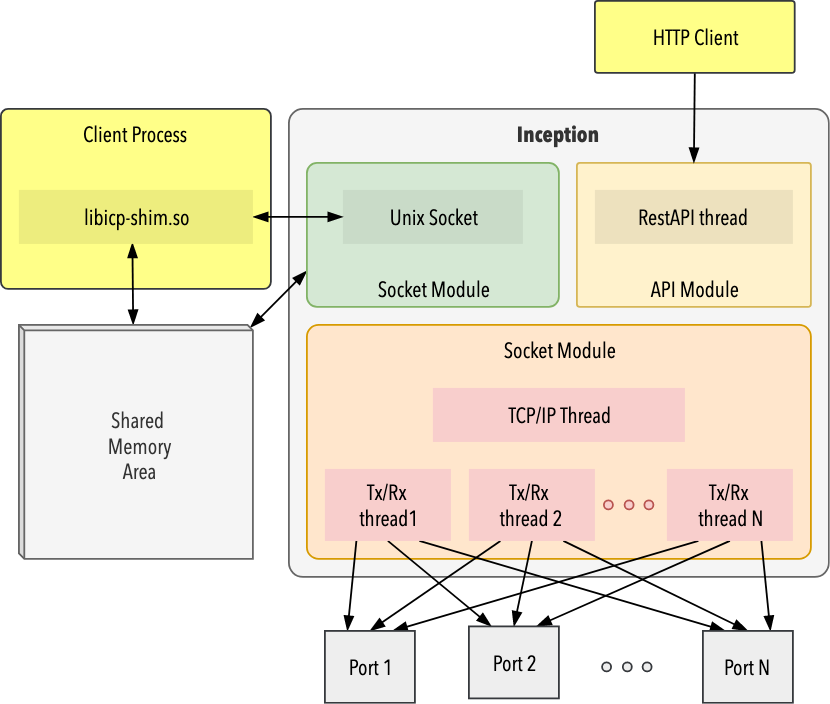

The diagram above was exported from draw.io. Its source (the exported page's mxGraphModel, read from the mxfile embedded in the PNG):
<mxGraphModel dx="786" dy="582" grid="1" gridSize="10" guides="1" tooltips="1" connect="1" arrows="1" fold="1" page="1" pageScale="1" pageWidth="850" pageHeight="1100" math="0" shadow="0">
  <root>
    <mxCell id="0" />
    <mxCell id="1" parent="0" />
    <mxCell id="J4GhYICdslUdzt1IR0QE-3" value="Client&amp;nbsp;Process" style="rounded=1;whiteSpace=wrap;html=1;arcSize=4;fillColor=#ffff88;strokeColor=#36393d;verticalAlign=top;fontFamily=Avenir Next Condensed;" parent="1" vertex="1">
      <mxGeometry x="60" y="140" width="150" height="100" as="geometry" />
    </mxCell>
    <mxCell id="J4GhYICdslUdzt1IR0QE-4" value="&lt;font&gt;Inception&lt;/font&gt;" style="rounded=1;whiteSpace=wrap;html=1;arcSize=3;verticalAlign=top;fontFamily=Avenir Next Condensed;fontStyle=1;fillColor=#f5f5f5;strokeColor=#666666;fontColor=#333333;" parent="1" vertex="1">
      <mxGeometry x="220" y="140" width="300" height="260" as="geometry" />
    </mxCell>
    <mxCell id="J4GhYICdslUdzt1IR0QE-48" style="rounded=0;orthogonalLoop=1;jettySize=auto;html=1;exitX=0;exitY=0.75;exitDx=0;exitDy=0;startArrow=blockThin;startFill=1;endArrow=blockThin;endFill=1;fontFamily=Avenir Next Condensed;entryX=0;entryY=0;entryDx=128.5;entryDy=1.5;entryPerimeter=0;" parent="1" source="J4GhYICdslUdzt1IR0QE-5" target="J4GhYICdslUdzt1IR0QE-45" edge="1">
      <mxGeometry relative="1" as="geometry" />
    </mxCell>
    <mxCell id="J4GhYICdslUdzt1IR0QE-5" value="Socket Module" style="rounded=1;whiteSpace=wrap;html=1;arcSize=7;verticalAlign=bottom;fillColor=#d5e8d4;strokeColor=#82b366;fontFamily=Avenir Next Condensed;fontStyle=0" parent="1" vertex="1">
      <mxGeometry x="230" y="170" width="140" height="80" as="geometry" />
    </mxCell>
    <mxCell id="J4GhYICdslUdzt1IR0QE-6" value="API Module" style="rounded=1;whiteSpace=wrap;html=1;arcSize=2;verticalAlign=bottom;fillColor=#fff2cc;strokeColor=#d6b656;fontFamily=Avenir Next Condensed;fontStyle=0" parent="1" vertex="1">
      <mxGeometry x="380" y="170" width="130" height="80" as="geometry" />
    </mxCell>
    <mxCell id="J4GhYICdslUdzt1IR0QE-7" value="Socket Module" style="rounded=1;whiteSpace=wrap;html=1;arcSize=5;fillColor=#ffe6cc;strokeColor=#d79b00;verticalAlign=top;fontFamily=Avenir Next Condensed;" parent="1" vertex="1">
      <mxGeometry x="230" y="260" width="280" height="130" as="geometry" />
    </mxCell>
    <mxCell id="J4GhYICdslUdzt1IR0QE-8" value="Unix Socket" style="rounded=0;whiteSpace=wrap;html=1;fillColor=#C9DBC8;strokeColor=none;fontFamily=Avenir Next Condensed;" parent="1" vertex="1">
      <mxGeometry x="250" y="185" width="100" height="30" as="geometry" />
    </mxCell>
    <mxCell id="J4GhYICdslUdzt1IR0QE-9" value="RestAPI thread" style="rounded=0;whiteSpace=wrap;html=1;fillColor=#EDE1BE;strokeColor=none;fontFamily=Avenir Next Condensed;spacing=0;" parent="1" vertex="1">
      <mxGeometry x="390" y="185" width="110" height="30" as="geometry" />
    </mxCell>
    <mxCell id="J4GhYICdslUdzt1IR0QE-11" value="TCP/IP Thread" style="rounded=0;whiteSpace=wrap;html=1;fillColor=#f8cecc;strokeColor=none;fontFamily=Avenir Next Condensed;" parent="1" vertex="1">
      <mxGeometry x="300" y="295" width="140" height="30" as="geometry" />
    </mxCell>
    <mxCell id="J4GhYICdslUdzt1IR0QE-23" style="rounded=0;orthogonalLoop=1;jettySize=auto;html=1;exitX=0.25;exitY=1;exitDx=0;exitDy=0;entryX=0.25;entryY=0;entryDx=0;entryDy=0;endArrow=blockThin;endFill=1;fontFamily=Avenir Next Condensed;" parent="1" source="J4GhYICdslUdzt1IR0QE-12" target="J4GhYICdslUdzt1IR0QE-20" edge="1">
      <mxGeometry relative="1" as="geometry" />
    </mxCell>
    <mxCell id="J4GhYICdslUdzt1IR0QE-24" style="edgeStyle=none;rounded=0;orthogonalLoop=1;jettySize=auto;html=1;exitX=0.5;exitY=1;exitDx=0;exitDy=0;entryX=0.25;entryY=0;entryDx=0;entryDy=0;endArrow=blockThin;endFill=1;fontFamily=Avenir Next Condensed;" parent="1" source="J4GhYICdslUdzt1IR0QE-12" target="J4GhYICdslUdzt1IR0QE-21" edge="1">
      <mxGeometry relative="1" as="geometry" />
    </mxCell>
    <mxCell id="J4GhYICdslUdzt1IR0QE-25" style="edgeStyle=none;rounded=0;orthogonalLoop=1;jettySize=auto;html=1;exitX=0.75;exitY=1;exitDx=0;exitDy=0;entryX=0.25;entryY=0;entryDx=0;entryDy=0;endArrow=blockThin;endFill=1;fontFamily=Avenir Next Condensed;" parent="1" source="J4GhYICdslUdzt1IR0QE-12" target="J4GhYICdslUdzt1IR0QE-22" edge="1">
      <mxGeometry relative="1" as="geometry" />
    </mxCell>
    <mxCell id="J4GhYICdslUdzt1IR0QE-12" value="Tx/Rx &lt;br&gt;thread1" style="rounded=0;whiteSpace=wrap;html=1;fillColor=#f8cecc;strokeColor=none;fontFamily=Avenir Next Condensed;" parent="1" vertex="1">
      <mxGeometry x="240" y="340" width="70" height="40" as="geometry" />
    </mxCell>
    <mxCell id="J4GhYICdslUdzt1IR0QE-26" style="edgeStyle=none;rounded=0;orthogonalLoop=1;jettySize=auto;html=1;exitX=0.25;exitY=1;exitDx=0;exitDy=0;entryX=0.5;entryY=0;entryDx=0;entryDy=0;endArrow=blockThin;endFill=1;fontFamily=Avenir Next Condensed;" parent="1" source="J4GhYICdslUdzt1IR0QE-13" target="J4GhYICdslUdzt1IR0QE-20" edge="1">
      <mxGeometry relative="1" as="geometry" />
    </mxCell>
    <mxCell id="J4GhYICdslUdzt1IR0QE-27" style="edgeStyle=none;rounded=0;orthogonalLoop=1;jettySize=auto;html=1;exitX=0.5;exitY=1;exitDx=0;exitDy=0;entryX=0.5;entryY=0;entryDx=0;entryDy=0;endArrow=blockThin;endFill=1;fontFamily=Avenir Next Condensed;" parent="1" source="J4GhYICdslUdzt1IR0QE-13" target="J4GhYICdslUdzt1IR0QE-21" edge="1">
      <mxGeometry relative="1" as="geometry" />
    </mxCell>
    <mxCell id="J4GhYICdslUdzt1IR0QE-31" style="edgeStyle=none;rounded=0;orthogonalLoop=1;jettySize=auto;html=1;exitX=0.75;exitY=1;exitDx=0;exitDy=0;entryX=0.5;entryY=0;entryDx=0;entryDy=0;endArrow=blockThin;endFill=1;fontFamily=Avenir Next Condensed;" parent="1" source="J4GhYICdslUdzt1IR0QE-13" target="J4GhYICdslUdzt1IR0QE-22" edge="1">
      <mxGeometry relative="1" as="geometry" />
    </mxCell>
    <mxCell id="J4GhYICdslUdzt1IR0QE-13" value="Tx/Rx &lt;br&gt;thread 2" style="rounded=0;whiteSpace=wrap;html=1;fillColor=#f8cecc;strokeColor=none;fontFamily=Avenir Next Condensed;" parent="1" vertex="1">
      <mxGeometry x="320" y="340" width="70" height="40" as="geometry" />
    </mxCell>
    <mxCell id="J4GhYICdslUdzt1IR0QE-28" style="edgeStyle=none;rounded=0;orthogonalLoop=1;jettySize=auto;html=1;exitX=0.25;exitY=1;exitDx=0;exitDy=0;entryX=0.75;entryY=0;entryDx=0;entryDy=0;endArrow=blockThin;endFill=1;fontFamily=Avenir Next Condensed;" parent="1" source="J4GhYICdslUdzt1IR0QE-14" target="J4GhYICdslUdzt1IR0QE-20" edge="1">
      <mxGeometry relative="1" as="geometry" />
    </mxCell>
    <mxCell id="J4GhYICdslUdzt1IR0QE-29" style="edgeStyle=none;rounded=0;orthogonalLoop=1;jettySize=auto;html=1;exitX=0.5;exitY=1;exitDx=0;exitDy=0;entryX=0.75;entryY=0;entryDx=0;entryDy=0;endArrow=blockThin;endFill=1;fontFamily=Avenir Next Condensed;" parent="1" source="J4GhYICdslUdzt1IR0QE-14" target="J4GhYICdslUdzt1IR0QE-21" edge="1">
      <mxGeometry relative="1" as="geometry" />
    </mxCell>
    <mxCell id="J4GhYICdslUdzt1IR0QE-30" style="edgeStyle=none;rounded=0;orthogonalLoop=1;jettySize=auto;html=1;exitX=0.75;exitY=1;exitDx=0;exitDy=0;entryX=0.75;entryY=0;entryDx=0;entryDy=0;endArrow=blockThin;endFill=1;fontFamily=Avenir Next Condensed;" parent="1" source="J4GhYICdslUdzt1IR0QE-14" target="J4GhYICdslUdzt1IR0QE-22" edge="1">
      <mxGeometry relative="1" as="geometry" />
    </mxCell>
    <mxCell id="J4GhYICdslUdzt1IR0QE-14" value="Tx/Rx &lt;br&gt;thread N" style="rounded=0;whiteSpace=wrap;html=1;fillColor=#f8cecc;strokeColor=none;fontFamily=Avenir Next Condensed;" parent="1" vertex="1">
      <mxGeometry x="430" y="340" width="70" height="40" as="geometry" />
    </mxCell>
    <mxCell id="J4GhYICdslUdzt1IR0QE-15" value="" style="ellipse;whiteSpace=wrap;html=1;aspect=fixed;fillColor=#f8cecc;strokeColor=#b85450;fontFamily=Avenir Next Condensed;" parent="1" vertex="1">
      <mxGeometry x="395" y="357.5" width="5" height="5" as="geometry" />
    </mxCell>
    <mxCell id="J4GhYICdslUdzt1IR0QE-16" value="" style="ellipse;whiteSpace=wrap;html=1;aspect=fixed;fillColor=#f8cecc;strokeColor=#b85450;fontFamily=Avenir Next Condensed;" parent="1" vertex="1">
      <mxGeometry x="417.5" y="357.5" width="5" height="5" as="geometry" />
    </mxCell>
    <mxCell id="J4GhYICdslUdzt1IR0QE-19" value="" style="ellipse;whiteSpace=wrap;html=1;aspect=fixed;fillColor=#f8cecc;strokeColor=#b85450;fontFamily=Avenir Next Condensed;" parent="1" vertex="1">
      <mxGeometry x="406.5" y="357.5" width="5" height="5" as="geometry" />
    </mxCell>
    <mxCell id="J4GhYICdslUdzt1IR0QE-20" value="Port 1" style="rounded=0;whiteSpace=wrap;html=1;fillColor=#eeeeee;strokeColor=#36393d;fontFamily=Avenir Next Condensed;" parent="1" vertex="1">
      <mxGeometry x="240" y="430" width="50" height="40" as="geometry" />
    </mxCell>
    <mxCell id="J4GhYICdslUdzt1IR0QE-21" value="Port 2" style="rounded=0;whiteSpace=wrap;html=1;fillColor=#eeeeee;strokeColor=#36393d;fontFamily=Avenir Next Condensed;" parent="1" vertex="1">
      <mxGeometry x="320" y="427.5" width="50" height="40" as="geometry" />
    </mxCell>
    <mxCell id="J4GhYICdslUdzt1IR0QE-22" value="Port N" style="rounded=0;whiteSpace=wrap;html=1;fillColor=#eeeeee;strokeColor=#36393d;fontFamily=Avenir Next Condensed;" parent="1" vertex="1">
      <mxGeometry x="450" y="430" width="50" height="40" as="geometry" />
    </mxCell>
    <mxCell id="J4GhYICdslUdzt1IR0QE-32" value="" style="ellipse;whiteSpace=wrap;html=1;aspect=fixed;fillColor=#eeeeee;strokeColor=#36393d;fontFamily=Avenir Next Condensed;" parent="1" vertex="1">
      <mxGeometry x="394" y="447.5" width="5" height="5" as="geometry" />
    </mxCell>
    <mxCell id="J4GhYICdslUdzt1IR0QE-33" value="" style="ellipse;whiteSpace=wrap;html=1;aspect=fixed;fillColor=#eeeeee;strokeColor=#36393d;fontFamily=Avenir Next Condensed;" parent="1" vertex="1">
      <mxGeometry x="416.5" y="447.5" width="5" height="5" as="geometry" />
    </mxCell>
    <mxCell id="J4GhYICdslUdzt1IR0QE-34" value="" style="ellipse;whiteSpace=wrap;html=1;aspect=fixed;fillColor=#eeeeee;strokeColor=#36393d;fontFamily=Avenir Next Condensed;" parent="1" vertex="1">
      <mxGeometry x="405.5" y="447.5" width="5" height="5" as="geometry" />
    </mxCell>
    <mxCell id="J4GhYICdslUdzt1IR0QE-50" style="edgeStyle=none;rounded=0;orthogonalLoop=1;jettySize=auto;html=1;exitX=1;exitY=0.5;exitDx=0;exitDy=0;entryX=0;entryY=0.5;entryDx=0;entryDy=0;startArrow=blockThin;startFill=1;endArrow=blockThin;endFill=1;fontFamily=Avenir Next Condensed;" parent="1" source="J4GhYICdslUdzt1IR0QE-35" target="J4GhYICdslUdzt1IR0QE-8" edge="1">
      <mxGeometry relative="1" as="geometry" />
    </mxCell>
    <mxCell id="J4GhYICdslUdzt1IR0QE-55" style="edgeStyle=none;rounded=0;orthogonalLoop=1;jettySize=auto;html=1;exitX=0.485;exitY=0.978;exitDx=0;exitDy=0;startArrow=blockThin;startFill=1;endArrow=blockThin;endFill=1;fontFamily=Avenir Next Condensed;entryX=0;entryY=0;entryDx=63.5;entryDy=0;entryPerimeter=0;exitPerimeter=0;" parent="1" source="J4GhYICdslUdzt1IR0QE-35" target="J4GhYICdslUdzt1IR0QE-45" edge="1">
      <mxGeometry relative="1" as="geometry">
        <mxPoint x="170" y="240" as="targetPoint" />
      </mxGeometry>
    </mxCell>
    <mxCell id="J4GhYICdslUdzt1IR0QE-35" value="libicp-shim.so" style="rounded=0;whiteSpace=wrap;html=1;fillColor=#EDED7E;strokeColor=none;fontFamily=Avenir Next Condensed;" parent="1" vertex="1">
      <mxGeometry x="70" y="185" width="130" height="30" as="geometry" />
    </mxCell>
    <mxCell id="J4GhYICdslUdzt1IR0QE-45" value="Shared &lt;br&gt;Memory &lt;br&gt;Area" style="shape=cube;whiteSpace=wrap;html=1;boundedLbl=1;backgroundOutline=1;darkOpacity=0.05;darkOpacity2=0.1;fontFamily=Avenir Next Condensed;fillColor=#f5f5f5;strokeColor=#666666;size=3;fontColor=#333333;" parent="1" vertex="1">
      <mxGeometry x="70" y="260" width="130" height="130" as="geometry" />
    </mxCell>
    <mxCell id="J4GhYICdslUdzt1IR0QE-57" style="edgeStyle=none;rounded=0;orthogonalLoop=1;jettySize=auto;html=1;exitX=0.5;exitY=1;exitDx=0;exitDy=0;entryX=0.5;entryY=0;entryDx=0;entryDy=0;startArrow=none;startFill=0;endArrow=blockThin;endFill=1;fontFamily=Avenir Next Condensed;" parent="1" source="J4GhYICdslUdzt1IR0QE-58" target="J4GhYICdslUdzt1IR0QE-6" edge="1">
      <mxGeometry relative="1" as="geometry">
        <mxPoint x="476.5" y="110" as="sourcePoint" />
      </mxGeometry>
    </mxCell>
    <mxCell id="J4GhYICdslUdzt1IR0QE-58" value="HTTP Client" style="rounded=1;whiteSpace=wrap;html=1;arcSize=4;fillColor=#ffff88;strokeColor=#36393d;verticalAlign=middle;fontFamily=Avenir Next Condensed;" parent="1" vertex="1">
      <mxGeometry x="390" y="80" width="111" height="40" as="geometry" />
    </mxCell>
  </root>
</mxGraphModel>